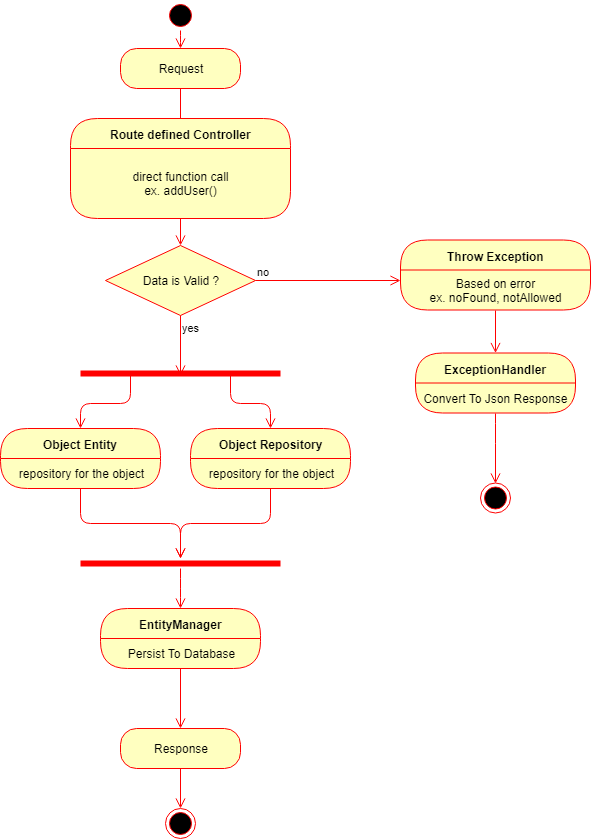

The diagram above was exported from draw.io. Its source (the exported page's mxGraphModel, read from the mxfile embedded in the PNG):
<mxGraphModel dx="1108" dy="494" grid="1" gridSize="10" guides="1" tooltips="1" connect="1" arrows="1" fold="1" page="1" pageScale="1" pageWidth="1100" pageHeight="850" background="#ffffff" math="0" shadow="0">
  <root>
    <mxCell id="0" />
    <mxCell id="1" parent="0" />
    <mxCell id="pZERobO1MNXwqWLVT8m3-1" value="Request" style="rounded=1;whiteSpace=wrap;html=1;arcSize=40;fontColor=#000000;fillColor=#ffffc0;strokeColor=#ff0000;" vertex="1" parent="1">
      <mxGeometry x="480" y="48" width="120" height="40" as="geometry" />
    </mxCell>
    <mxCell id="pZERobO1MNXwqWLVT8m3-2" value="" style="edgeStyle=orthogonalEdgeStyle;html=1;verticalAlign=bottom;endArrow=open;endSize=8;strokeColor=#ff0000;" edge="1" source="pZERobO1MNXwqWLVT8m3-1" parent="1">
      <mxGeometry relative="1" as="geometry">
        <mxPoint x="540" y="148" as="targetPoint" />
      </mxGeometry>
    </mxCell>
    <mxCell id="pZERobO1MNXwqWLVT8m3-3" value="Route defined Controller" style="swimlane;html=1;fontStyle=1;align=center;verticalAlign=middle;childLayout=stackLayout;horizontal=1;startSize=30;horizontalStack=0;resizeParent=0;resizeLast=1;container=0;fontColor=#000000;collapsible=0;rounded=1;arcSize=30;strokeColor=#ff0000;fillColor=#ffffc0;swimlaneFillColor=#ffffc0;" vertex="1" parent="1">
      <mxGeometry x="430" y="118" width="220" height="100" as="geometry" />
    </mxCell>
    <mxCell id="pZERobO1MNXwqWLVT8m3-4" value="direct function call&lt;br&gt;ex. addUser()" style="text;html=1;strokeColor=none;fillColor=none;align=center;verticalAlign=middle;spacingLeft=4;spacingRight=4;whiteSpace=wrap;overflow=hidden;rotatable=0;fontColor=#000000;" vertex="1" parent="pZERobO1MNXwqWLVT8m3-3">
      <mxGeometry y="30" width="220" height="70" as="geometry" />
    </mxCell>
    <mxCell id="pZERobO1MNXwqWLVT8m3-9" value="direct function call&lt;br&gt;ex. addUser()" style="text;html=1;strokeColor=none;fillColor=none;align=center;verticalAlign=middle;spacingLeft=4;spacingRight=4;whiteSpace=wrap;overflow=hidden;rotatable=0;fontColor=#000000;" vertex="1" parent="pZERobO1MNXwqWLVT8m3-3">
      <mxGeometry y="100" width="220" as="geometry" />
    </mxCell>
    <mxCell id="pZERobO1MNXwqWLVT8m3-5" value="" style="edgeStyle=orthogonalEdgeStyle;html=1;verticalAlign=bottom;endArrow=open;endSize=8;strokeColor=#ff0000;entryX=0.5;entryY=0;entryDx=0;entryDy=0;" edge="1" source="pZERobO1MNXwqWLVT8m3-3" parent="1" target="pZERobO1MNXwqWLVT8m3-6">
      <mxGeometry relative="1" as="geometry">
        <mxPoint x="540" y="268" as="targetPoint" />
      </mxGeometry>
    </mxCell>
    <mxCell id="pZERobO1MNXwqWLVT8m3-6" value="Data is Valid ?" style="rhombus;whiteSpace=wrap;html=1;fillColor=#ffffc0;strokeColor=#ff0000;" vertex="1" parent="1">
      <mxGeometry x="465" y="245" width="150" height="70" as="geometry" />
    </mxCell>
    <mxCell id="pZERobO1MNXwqWLVT8m3-7" value="no" style="edgeStyle=orthogonalEdgeStyle;html=1;align=left;verticalAlign=bottom;endArrow=open;endSize=8;strokeColor=#ff0000;entryX=0;entryY=0.25;entryDx=0;entryDy=0;" edge="1" source="pZERobO1MNXwqWLVT8m3-6" parent="1" target="pZERobO1MNXwqWLVT8m3-12">
      <mxGeometry x="-1" relative="1" as="geometry">
        <mxPoint x="630" y="328" as="targetPoint" />
      </mxGeometry>
    </mxCell>
    <mxCell id="pZERobO1MNXwqWLVT8m3-11" value="Throw Exception" style="swimlane;html=1;fontStyle=1;align=center;verticalAlign=middle;childLayout=stackLayout;horizontal=1;startSize=30;horizontalStack=0;resizeParent=0;resizeLast=1;container=0;fontColor=#000000;collapsible=0;rounded=1;arcSize=30;strokeColor=#ff0000;fillColor=#ffffc0;swimlaneFillColor=#ffffc0;" vertex="1" parent="1">
      <mxGeometry x="760" y="239.5" width="190" height="70" as="geometry" />
    </mxCell>
    <mxCell id="pZERobO1MNXwqWLVT8m3-12" value="Based on error&lt;br&gt;ex. noFound, notAllowed" style="text;html=1;strokeColor=none;fillColor=none;align=center;verticalAlign=middle;spacingLeft=4;spacingRight=4;whiteSpace=wrap;overflow=hidden;rotatable=0;fontColor=#000000;" vertex="1" parent="pZERobO1MNXwqWLVT8m3-11">
      <mxGeometry y="30" width="190" height="40" as="geometry" />
    </mxCell>
    <mxCell id="pZERobO1MNXwqWLVT8m3-14" value="ExceptionHandler" style="swimlane;html=1;fontStyle=1;align=center;verticalAlign=middle;childLayout=stackLayout;horizontal=1;startSize=30;horizontalStack=0;resizeParent=0;resizeLast=1;container=0;fontColor=#000000;collapsible=0;rounded=1;arcSize=30;strokeColor=#ff0000;fillColor=#ffffc0;swimlaneFillColor=#ffffc0;" vertex="1" parent="1">
      <mxGeometry x="775" y="352.5" width="160" height="60" as="geometry" />
    </mxCell>
    <mxCell id="pZERobO1MNXwqWLVT8m3-15" value="Convert To Json Response" style="text;html=1;strokeColor=none;fillColor=none;align=center;verticalAlign=middle;spacingLeft=4;spacingRight=4;whiteSpace=wrap;overflow=hidden;rotatable=0;fontColor=#000000;" vertex="1" parent="pZERobO1MNXwqWLVT8m3-14">
      <mxGeometry y="30" width="160" height="30" as="geometry" />
    </mxCell>
    <mxCell id="pZERobO1MNXwqWLVT8m3-17" value="" style="ellipse;html=1;shape=endState;fillColor=#000000;strokeColor=#ff0000;" vertex="1" parent="1">
      <mxGeometry x="840" y="482.5" width="30" height="30" as="geometry" />
    </mxCell>
    <mxCell id="pZERobO1MNXwqWLVT8m3-18" value="" style="edgeStyle=orthogonalEdgeStyle;html=1;align=left;verticalAlign=bottom;endArrow=open;endSize=8;strokeColor=#ff0000;entryX=0.5;entryY=0;entryDx=0;entryDy=0;exitX=0.5;exitY=1;exitDx=0;exitDy=0;" edge="1" parent="1" source="pZERobO1MNXwqWLVT8m3-15" target="pZERobO1MNXwqWLVT8m3-17">
      <mxGeometry x="-0.4286" y="215" relative="1" as="geometry">
        <mxPoint x="892.5" y="442.5" as="targetPoint" />
        <mxPoint x="807.5" y="442.5" as="sourcePoint" />
        <Array as="points">
          <mxPoint x="855" y="432.5" />
          <mxPoint x="855" y="432.5" />
        </Array>
        <mxPoint x="-20" y="-90" as="offset" />
      </mxGeometry>
    </mxCell>
    <mxCell id="pZERobO1MNXwqWLVT8m3-19" value="" style="edgeStyle=orthogonalEdgeStyle;html=1;align=left;verticalAlign=bottom;endArrow=open;endSize=8;strokeColor=#ff0000;exitX=0.5;exitY=1;exitDx=0;exitDy=0;" edge="1" parent="1" source="pZERobO1MNXwqWLVT8m3-12">
      <mxGeometry x="-0.3953" y="175" relative="1" as="geometry">
        <mxPoint x="855" y="352.5" as="targetPoint" />
        <mxPoint x="865" y="422.5" as="sourcePoint" />
        <mxPoint as="offset" />
      </mxGeometry>
    </mxCell>
    <mxCell id="pZERobO1MNXwqWLVT8m3-25" value="Object Repository" style="swimlane;html=1;fontStyle=1;align=center;verticalAlign=middle;childLayout=stackLayout;horizontal=1;startSize=30;horizontalStack=0;resizeParent=0;resizeLast=1;container=0;fontColor=#000000;collapsible=0;rounded=1;arcSize=30;strokeColor=#ff0000;fillColor=#ffffc0;swimlaneFillColor=#ffffc0;" vertex="1" parent="1">
      <mxGeometry x="550" y="428" width="160" height="60" as="geometry" />
    </mxCell>
    <mxCell id="pZERobO1MNXwqWLVT8m3-26" value="repository for the object" style="text;html=1;strokeColor=none;fillColor=none;align=center;verticalAlign=middle;spacingLeft=4;spacingRight=4;whiteSpace=wrap;overflow=hidden;rotatable=0;fontColor=#000000;" vertex="1" parent="pZERobO1MNXwqWLVT8m3-25">
      <mxGeometry y="30" width="160" height="30" as="geometry" />
    </mxCell>
    <mxCell id="pZERobO1MNXwqWLVT8m3-27" value="" style="shape=line;html=1;strokeWidth=6;strokeColor=#ff0000;" vertex="1" parent="1">
      <mxGeometry x="440" y="368" width="200" height="10" as="geometry" />
    </mxCell>
    <mxCell id="pZERobO1MNXwqWLVT8m3-28" value="" style="edgeStyle=orthogonalEdgeStyle;html=1;verticalAlign=bottom;endArrow=open;endSize=8;strokeColor=#ff0000;exitX=0.75;exitY=0.5;exitDx=0;exitDy=0;exitPerimeter=0;entryX=0.5;entryY=0;entryDx=0;entryDy=0;" edge="1" source="pZERobO1MNXwqWLVT8m3-27" parent="1" target="pZERobO1MNXwqWLVT8m3-25">
      <mxGeometry relative="1" as="geometry">
        <mxPoint x="440" y="428" as="targetPoint" />
        <mxPoint x="370" y="298" as="sourcePoint" />
      </mxGeometry>
    </mxCell>
    <mxCell id="pZERobO1MNXwqWLVT8m3-30" value="Object Entity" style="swimlane;html=1;fontStyle=1;align=center;verticalAlign=middle;childLayout=stackLayout;horizontal=1;startSize=30;horizontalStack=0;resizeParent=0;resizeLast=1;container=0;fontColor=#000000;collapsible=0;rounded=1;arcSize=30;strokeColor=#ff0000;fillColor=#ffffc0;swimlaneFillColor=#ffffc0;" vertex="1" parent="1">
      <mxGeometry x="360" y="428" width="160" height="60" as="geometry" />
    </mxCell>
    <mxCell id="pZERobO1MNXwqWLVT8m3-31" value="repository for the object" style="text;html=1;strokeColor=none;fillColor=none;align=center;verticalAlign=middle;spacingLeft=4;spacingRight=4;whiteSpace=wrap;overflow=hidden;rotatable=0;fontColor=#000000;" vertex="1" parent="pZERobO1MNXwqWLVT8m3-30">
      <mxGeometry y="30" width="160" height="30" as="geometry" />
    </mxCell>
    <mxCell id="pZERobO1MNXwqWLVT8m3-32" value="" style="edgeStyle=orthogonalEdgeStyle;html=1;align=left;verticalAlign=top;endArrow=open;endSize=8;strokeColor=#ff0000;entryX=0.5;entryY=0;entryDx=0;entryDy=0;exitX=0.25;exitY=0.5;exitDx=0;exitDy=0;exitPerimeter=0;" edge="1" parent="1" source="pZERobO1MNXwqWLVT8m3-27" target="pZERobO1MNXwqWLVT8m3-30">
      <mxGeometry x="-1" relative="1" as="geometry">
        <mxPoint x="550" y="443" as="targetPoint" />
        <mxPoint x="550" y="290" as="sourcePoint" />
        <Array as="points" />
      </mxGeometry>
    </mxCell>
    <mxCell id="pZERobO1MNXwqWLVT8m3-34" value="yes" style="edgeStyle=orthogonalEdgeStyle;html=1;align=left;verticalAlign=top;endArrow=open;endSize=8;strokeColor=#ff0000;entryX=0.5;entryY=0.7;entryDx=0;entryDy=0;exitX=0.5;exitY=1;exitDx=0;exitDy=0;entryPerimeter=0;" edge="1" parent="1" source="pZERobO1MNXwqWLVT8m3-6" target="pZERobO1MNXwqWLVT8m3-27">
      <mxGeometry x="-1" relative="1" as="geometry">
        <mxPoint x="360" y="533" as="targetPoint" />
        <mxPoint x="500" y="463" as="sourcePoint" />
        <Array as="points" />
      </mxGeometry>
    </mxCell>
    <mxCell id="pZERobO1MNXwqWLVT8m3-35" value="" style="shape=line;html=1;strokeWidth=6;strokeColor=#ff0000;" vertex="1" parent="1">
      <mxGeometry x="440" y="558" width="200" height="10" as="geometry" />
    </mxCell>
    <mxCell id="pZERobO1MNXwqWLVT8m3-38" value="" style="edgeStyle=orthogonalEdgeStyle;html=1;verticalAlign=bottom;endArrow=open;endSize=8;strokeColor=#ff0000;exitX=0.5;exitY=1;exitDx=0;exitDy=0;" edge="1" parent="1" source="pZERobO1MNXwqWLVT8m3-26" target="pZERobO1MNXwqWLVT8m3-35">
      <mxGeometry relative="1" as="geometry">
        <mxPoint x="610" y="585.5" as="targetPoint" />
        <mxPoint x="570" y="530.5" as="sourcePoint" />
      </mxGeometry>
    </mxCell>
    <mxCell id="pZERobO1MNXwqWLVT8m3-39" value="" style="edgeStyle=orthogonalEdgeStyle;html=1;verticalAlign=bottom;endArrow=open;endSize=8;strokeColor=#ff0000;exitX=0.5;exitY=1;exitDx=0;exitDy=0;" edge="1" parent="1" source="pZERobO1MNXwqWLVT8m3-31">
      <mxGeometry relative="1" as="geometry">
        <mxPoint x="540" y="558" as="targetPoint" />
        <mxPoint x="640" y="498" as="sourcePoint" />
      </mxGeometry>
    </mxCell>
    <mxCell id="pZERobO1MNXwqWLVT8m3-40" value="EntityManager" style="swimlane;html=1;fontStyle=1;align=center;verticalAlign=middle;childLayout=stackLayout;horizontal=1;startSize=30;horizontalStack=0;resizeParent=0;resizeLast=1;container=0;fontColor=#000000;collapsible=0;rounded=1;arcSize=30;strokeColor=#ff0000;fillColor=#ffffc0;swimlaneFillColor=#ffffc0;" vertex="1" parent="1">
      <mxGeometry x="460" y="608" width="160" height="60" as="geometry" />
    </mxCell>
    <mxCell id="pZERobO1MNXwqWLVT8m3-41" value="Persist To Database" style="text;html=1;strokeColor=none;fillColor=none;align=center;verticalAlign=middle;spacingLeft=4;spacingRight=4;whiteSpace=wrap;overflow=hidden;rotatable=0;fontColor=#000000;" vertex="1" parent="pZERobO1MNXwqWLVT8m3-40">
      <mxGeometry y="30" width="160" height="30" as="geometry" />
    </mxCell>
    <mxCell id="pZERobO1MNXwqWLVT8m3-42" value="" style="edgeStyle=orthogonalEdgeStyle;html=1;verticalAlign=bottom;endArrow=open;endSize=8;strokeColor=#ff0000;" edge="1" source="pZERobO1MNXwqWLVT8m3-40" parent="1">
      <mxGeometry relative="1" as="geometry">
        <mxPoint x="540" y="728" as="targetPoint" />
      </mxGeometry>
    </mxCell>
    <mxCell id="pZERobO1MNXwqWLVT8m3-44" value="" style="edgeStyle=orthogonalEdgeStyle;html=1;align=left;verticalAlign=bottom;endArrow=open;endSize=8;strokeColor=#ff0000;entryX=0.5;entryY=0;entryDx=0;entryDy=0;exitX=0.5;exitY=1;exitDx=0;exitDy=0;exitPerimeter=0;" edge="1" parent="1" source="pZERobO1MNXwqWLVT8m3-35" target="pZERobO1MNXwqWLVT8m3-40">
      <mxGeometry x="-0.4286" y="215" relative="1" as="geometry">
        <mxPoint x="805" y="458" as="targetPoint" />
        <mxPoint x="805" y="388" as="sourcePoint" />
        <Array as="points">
          <mxPoint x="540" y="588" />
          <mxPoint x="540" y="588" />
        </Array>
        <mxPoint x="-20" y="-90" as="offset" />
      </mxGeometry>
    </mxCell>
    <mxCell id="pZERobO1MNXwqWLVT8m3-45" value="Response" style="rounded=1;whiteSpace=wrap;html=1;arcSize=40;fontColor=#000000;fillColor=#ffffc0;strokeColor=#ff0000;" vertex="1" parent="1">
      <mxGeometry x="480" y="728" width="120" height="40" as="geometry" />
    </mxCell>
    <mxCell id="pZERobO1MNXwqWLVT8m3-46" value="" style="edgeStyle=orthogonalEdgeStyle;html=1;verticalAlign=bottom;endArrow=open;endSize=8;strokeColor=#ff0000;entryX=0.5;entryY=0;entryDx=0;entryDy=0;" edge="1" source="pZERobO1MNXwqWLVT8m3-45" parent="1" target="pZERobO1MNXwqWLVT8m3-47">
      <mxGeometry relative="1" as="geometry">
        <mxPoint x="540" y="828" as="targetPoint" />
      </mxGeometry>
    </mxCell>
    <mxCell id="pZERobO1MNXwqWLVT8m3-47" value="" style="ellipse;html=1;shape=endState;fillColor=#000000;strokeColor=#ff0000;" vertex="1" parent="1">
      <mxGeometry x="525" y="808" width="30" height="30" as="geometry" />
    </mxCell>
    <mxCell id="pZERobO1MNXwqWLVT8m3-48" value="" style="ellipse;html=1;shape=startState;fillColor=#000000;strokeColor=#ff0000;" vertex="1" parent="1">
      <mxGeometry x="525" width="30" height="30" as="geometry" />
    </mxCell>
    <mxCell id="pZERobO1MNXwqWLVT8m3-49" value="" style="edgeStyle=orthogonalEdgeStyle;html=1;verticalAlign=bottom;endArrow=open;endSize=8;strokeColor=#ff0000;entryX=0.5;entryY=0;entryDx=0;entryDy=0;" edge="1" source="pZERobO1MNXwqWLVT8m3-48" parent="1" target="pZERobO1MNXwqWLVT8m3-1">
      <mxGeometry relative="1" as="geometry">
        <mxPoint x="305" y="464.5" as="targetPoint" />
      </mxGeometry>
    </mxCell>
  </root>
</mxGraphModel>